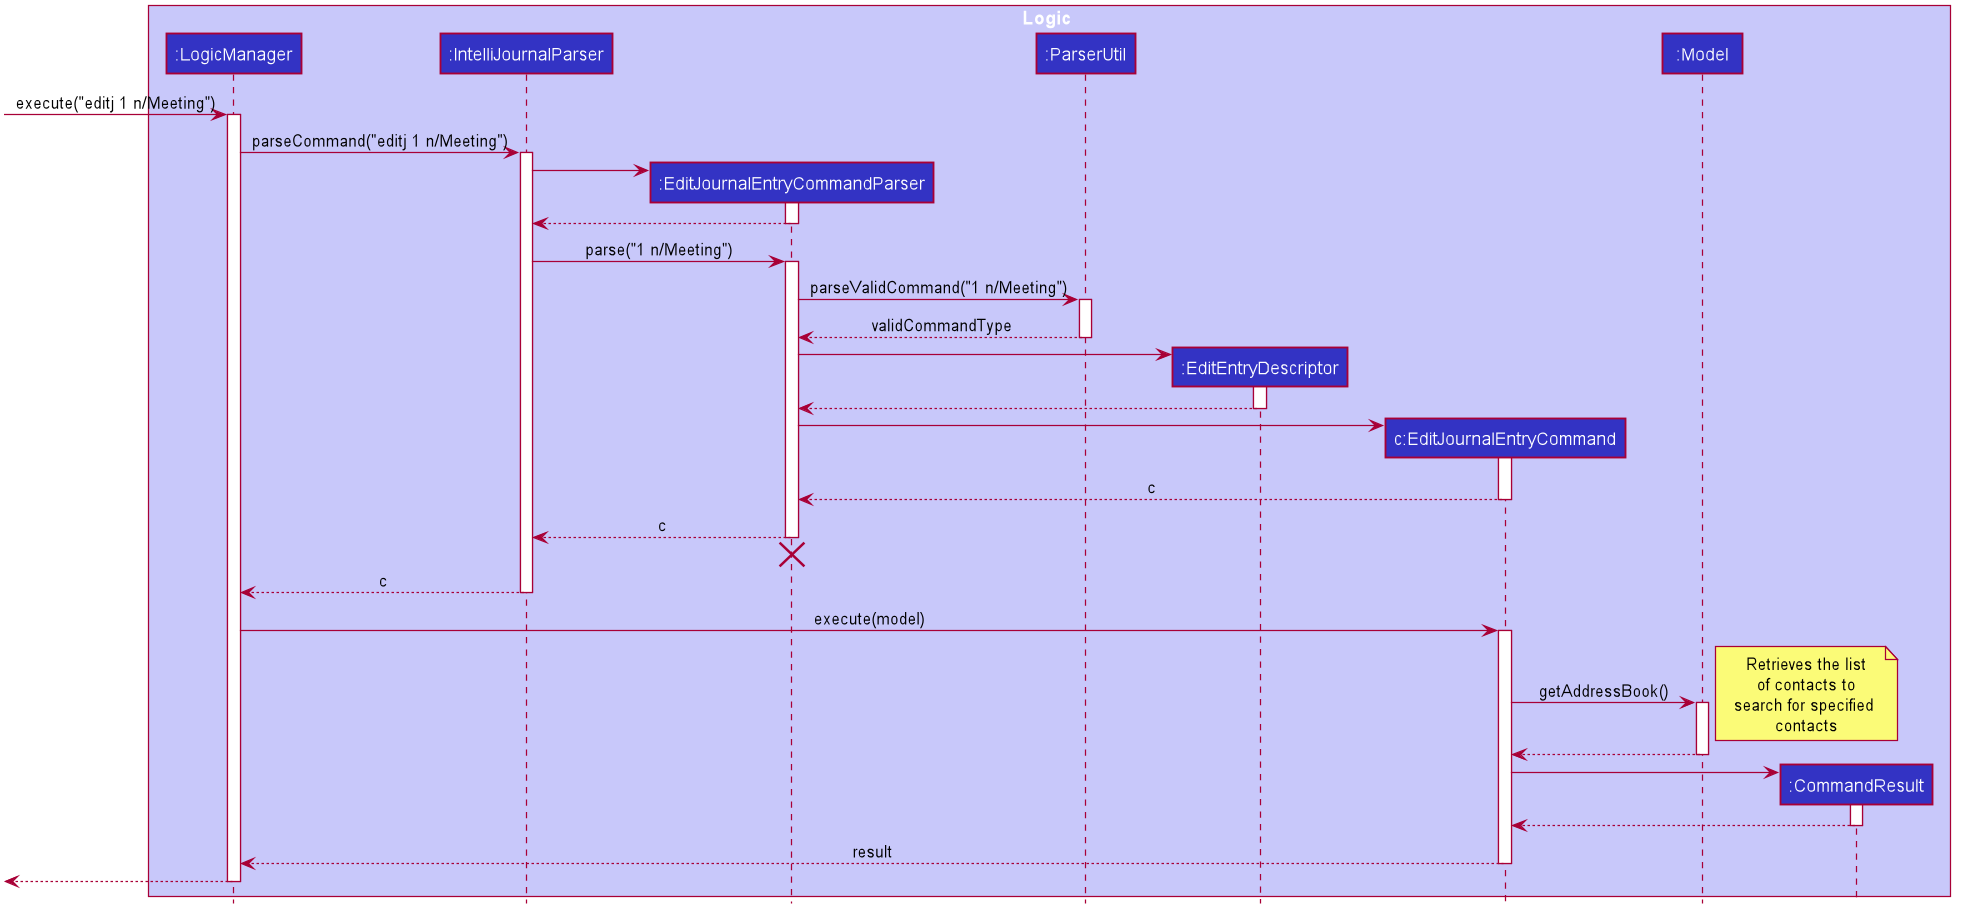

The diagram above was rendered by PlantUML. Its source (embedded in the PNG):
@startuml








skinparam BackgroundColor #FFFFFFF

skinparam Shadowing false

skinparam Class {
    FontColor #FFFFFF
    BorderThickness 1
    BorderColor #FFFFFF
    StereotypeFontColor #FFFFFF
    FontName Arial
}

skinparam Actor {
    BorderColor #000000
    Color #000000
    FontName Arial
}

skinparam Sequence {
    MessageAlign center
    BoxFontSize 15
    BoxPadding 0
    BoxFontColor #FFFFFF
    FontName Arial
}

skinparam Participant {
    FontColor #FFFFFFF
    Padding 20
}

skinparam MinClassWidth 50
skinparam ParticipantPadding 10
skinparam Shadowing false
skinparam DefaultTextAlignment center
skinparam packageStyle Rectangle

hide footbox
hide members
hide circle

box Logic #C8C8FA
participant ":LogicManager" as LogicManager #3333C4
participant ":IntelliJournalParser" as IntelliJournalParser #3333C4
participant ":EditJournalEntryCommandParser" as EditJournalEntryCommandParser #3333C4
participant ":ParserUtil" as ParserUtil #3333C4
participant ":EditEntryDescriptor" as EditEntryDescriptor #3333C4
participant "c:EditJournalEntryCommand" as EditJournalEntryCommand #3333C4
participant ":Model" as Model #3333C4
participant ":CommandResult" as CommandResult #3333C4
end box

[-> LogicManager : execute("editj 1 n/Meeting")
activate LogicManager

LogicManager -> IntelliJournalParser : parseCommand("editj 1 n/Meeting")
activate IntelliJournalParser

create EditJournalEntryCommandParser
IntelliJournalParser -> EditJournalEntryCommandParser
activate EditJournalEntryCommandParser

EditJournalEntryCommandParser --> IntelliJournalParser
deactivate EditJournalEntryCommandParser

IntelliJournalParser -> EditJournalEntryCommandParser : parse("1 n/Meeting")
activate EditJournalEntryCommandParser

EditJournalEntryCommandParser -> ParserUtil : parseValidCommand("1 n/Meeting")
activate ParserUtil

ParserUtil --> EditJournalEntryCommandParser : validCommandType
deactivate ParserUtil

create EditEntryDescriptor
EditJournalEntryCommandParser -> EditEntryDescriptor
activate EditEntryDescriptor
EditEntryDescriptor --> EditJournalEntryCommandParser
deactivate EditEntryDescriptor



create EditJournalEntryCommand
EditJournalEntryCommandParser -> EditJournalEntryCommand
activate EditJournalEntryCommand

EditJournalEntryCommand --> EditJournalEntryCommandParser : c
deactivate EditJournalEntryCommand

EditJournalEntryCommandParser --> IntelliJournalParser : c
deactivate EditJournalEntryCommandParser
EditJournalEntryCommandParser -[hidden]-> IntelliJournalParser
destroy EditJournalEntryCommandParser

IntelliJournalParser --> LogicManager : c
deactivate IntelliJournalParser

LogicManager -> EditJournalEntryCommand : execute(model)
activate EditJournalEntryCommand
EditJournalEntryCommand -> Model : getAddressBook()
note right: Retrieves the list\nof contacts to\nsearch for specified \ncontacts 
activate Model
Model --> EditJournalEntryCommand
deactivate Model

create CommandResult
EditJournalEntryCommand -> CommandResult
activate CommandResult



CommandResult --> EditJournalEntryCommand
deactivate CommandResult

EditJournalEntryCommand --> LogicManager : result
deactivate EditJournalEntryCommand

[<--LogicManager
deactivate LogicManager
@enduml